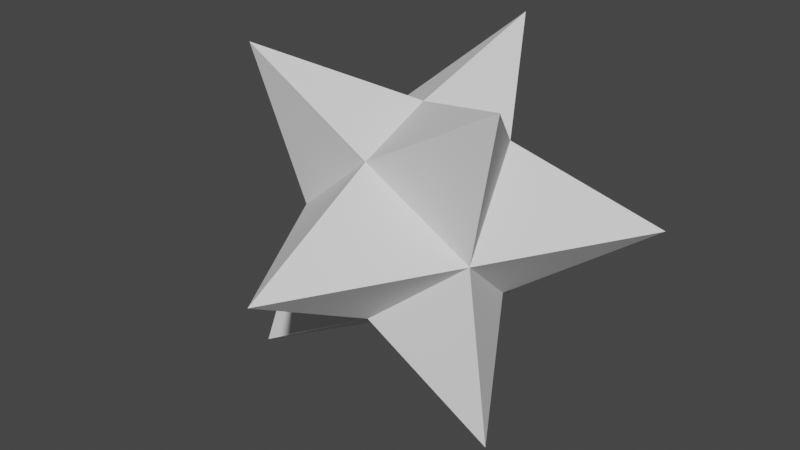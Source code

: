 # Source: IceStar.blend  (saved by Blender 2.82.7; exported with 4.5.12 LTS)
import bpy
from mathutils import Matrix  # noqa: F401  (used for matrix-valued properties, if any)

bpy.ops.wm.read_factory_settings(use_empty=True)
scene = bpy.context.scene
scene.name = 'Scene'

# ---- collections
col_collection = bpy.data.collections.new('Collection'); scene.collection.children.link(col_collection)

# ---- world
world_world = bpy.data.worlds.new('World'); scene.world = world_world
world_world.use_nodes = True; world_world.node_tree.nodes.clear()
_N = world_world.node_tree.nodes; _L = world_world.node_tree.links
n0 = _N.new('ShaderNodeOutputWorld'); n0.name = 'World Output'; n0.location = (300, 300)
n1 = _N.new('ShaderNodeBackground'); n1.name = 'Background'; n1.location = (10, 300)
n1.inputs[0].default_value = (0.05088, 0.05088, 0.05088, 1.0)
_L.new(n1.outputs[0], n0.inputs[0])
n0.is_active_output = True
world_world.color = (0.05088, 0.05088, 0.05088)
world_world.use_sun_shadow = False
world_world.sun_shadow_jitter_overblur = 0.0

# ---- meshes
me_icestar = bpy.data.meshes.new('IceStar')
me_icestar.from_pydata([(0.0, 0.7071, 0.7071), (0.0, 0.5, -2.998e-08), (0.0, 0.7071, -0.7071), (0.3062, 0.1768, 0.3536), (0.866, 0.5, -4.371e-08), (0.3062, 0.1768, -0.3536), (0.6124, -0.3536, 0.7071), (0.433, -0.25, -2.998e-08), (0.6124, -0.3536, -0.7071), (-5.155e-08, -0.3536, 0.3536), (-1.627e-07, -1.0, -4.371e-08), (-5.155e-08, -0.3536, -0.3536), (0.0, -6.539e-08, -0.5), (-3.786e-08, -8.724e-08, 0.5), (-0.6124, -0.3536, 0.7071), (-0.433, -0.25, -2.998e-08), (-0.6124, -0.3536, -0.7071), (-0.3062, 0.1768, 0.3536), (-0.866, 0.5, -4.371e-08), (-0.3062, 0.1768, -0.3536)], [], [(12, 2, 5), (1, 3, 4), (1, 5, 2), (0, 13, 3), (12, 5, 8), (3, 7, 4), (5, 7, 8), (3, 13, 6), (12, 8, 11), (7, 9, 10), (7, 11, 8), (6, 13, 9), (12, 11, 16), (9, 15, 10), (11, 15, 16), (9, 13, 14), (12, 16, 19), (15, 17, 18), (15, 19, 16), (14, 13, 17), (17, 13, 0), (12, 19, 2), (17, 1, 18), (19, 1, 2), (1, 0, 3), (1, 4, 5), (3, 6, 7), (5, 4, 7), (7, 6, 9), (7, 10, 11), (9, 14, 15), (11, 10, 15), (15, 14, 17), (15, 18, 19), (17, 0, 1), (19, 18, 1)])
_uv = me_icestar.uv_layers.new(name='UVMap')
_uv.uv.foreach_set('vector', [0.5833, 0.0, 0.6667, 0.25, 0.5, 0.25, 0.6667, 0.5, 0.5, 0.75, 0.5, 0.5, 0.6667, 0.5, 0.5, 0.25, 0.6667, 0.25, 0.6667, 0.75, 0.5833, 1.0, 0.5, 0.75, 0.4167, 0.0, 0.5, 0.25, 0.3333, 0.25, 0.5, 0.75, 0.3333, 0.5, 0.5, 0.5, 0.5, 0.25, 0.3333, 0.5, 0.3333, 0.25, 0.5, 0.75, 0.4167, 1.0, 0.3333, 0.75, 0.25, 0.0, 0.3333, 0.25, 0.1667, 0.25, 0.3333, 0.5, 0.1667, 0.75, 0.1667, 0.5, 0.3333, 0.5, 0.1667, 0.25, 0.3333, 0.25, 0.3333, 0.75, 0.25, 1.0, 0.1667, 0.75, 0.08333, 0.0, 0.1667, 0.25, 0.0, 0.25, 0.1667, 0.75, 0.0, 0.5, 0.1667, 0.5, 0.1667, 0.25, 0.0, 0.5, 0.0, 0.25, 0.1667, 0.75, 0.08333, 1.0, 0.0, 0.75, 0.9167, 0.0, 1.0, 0.25, 0.8333, 0.25, 1.0, 0.5, 0.8333, 0.75, 0.8333, 0.5, 1.0, 0.5, 0.8333, 0.25, 1.0, 0.25, 1.0, 0.75, 0.9167, 1.0, 0.8333, 0.75, 0.8333, 0.75, 0.75, 1.0, 0.6667, 0.75, 0.75, 0.0, 0.8333, 0.25, 0.6667, 0.25, 0.8333, 0.75, 0.6667, 0.5, 0.8333, 0.5, 0.8333, 0.25, 0.6667, 0.5, 0.6667, 0.25, 0.6667, 0.5, 0.6667, 0.75, 0.5, 0.75, 0.6667, 0.5, 0.5, 0.5, 0.5, 0.25, 0.5, 0.75, 0.3333, 0.75, 0.3333, 0.5, 0.5, 0.25, 0.5, 0.5, 0.3333, 0.5, 0.3333, 0.5, 0.3333, 0.75, 0.1667, 0.75, 0.3333, 0.5, 0.1667, 0.5, 0.1667, 0.25, 0.1667, 0.75, 0.0, 0.75, 0.0, 0.5, 0.1667, 0.25, 0.1667, 0.5, 0.0, 0.5, 1.0, 0.5, 1.0, 0.75, 0.8333, 0.75, 1.0, 0.5, 0.8333, 0.5, 0.8333, 0.25, 0.8333, 0.75, 0.6667, 0.75, 0.6667, 0.5, 0.8333, 0.25, 0.8333, 0.5, 0.6667, 0.5])
me_icestar.use_remesh_fix_poles = True
me_icestar.use_remesh_preserve_attributes = False
me_icestar.use_mirror_vertex_groups = False
me_icestar.update()

# ---- objects
ob_icestar = bpy.data.objects.new('IceStar', me_icestar)

# ---- transforms, parenting, visibility, modifiers, constraints
ob_icestar.location = (0.0, 0.0, 0.0)
ob_icestar.lineart.crease_threshold = 0.0

# ---- collection membership
col_collection.objects.link(ob_icestar)

# ---- scene / render settings (as saved in the file)
scene.frame_start = 1; scene.frame_end = 250; scene.frame_set(1)
scene.render.engine = 'BLENDER_EEVEE_NEXT'
scene.cycles.use_denoising = False
scene.cycles.samples = 128
scene.cycles.sampling_pattern = 'TABULATED_SOBOL'
scene.cycles.use_adaptive_sampling = False
scene.cycles.use_light_tree = False
scene.view_settings.view_transform = 'Filmic'
bpy.context.view_layer.update()

# ---- added for rendering (the .blend has no active camera and no usable light): camera, sun
cam_auto = bpy.data.cameras.new('AutoCamera')
cam_auto.lens = 50.0
cam_auto.sensor_width = 36.0
cam_auto.clip_end = 1000.0
ob_auto_camera = bpy.data.objects.new('AutoCamera', cam_auto)
scene.collection.objects.link(ob_auto_camera)
ob_auto_camera.location = (2.60286, -3.26988, 2.08229)
ob_auto_camera.rotation_euler = (1.09748, -7.21219e-08, 0.694738)
scene.camera = ob_auto_camera
light_auto_sun = bpy.data.lights.new('AutoSun', 'SUN')
light_auto_sun.energy = 3.0
light_auto_sun.angle = 0.0523599
ob_auto_sun = bpy.data.objects.new('AutoSun', light_auto_sun)
scene.collection.objects.link(ob_auto_sun)
ob_auto_sun.rotation_euler = (0.872665, 0.174533, 0.523599)
bpy.context.view_layer.update()
